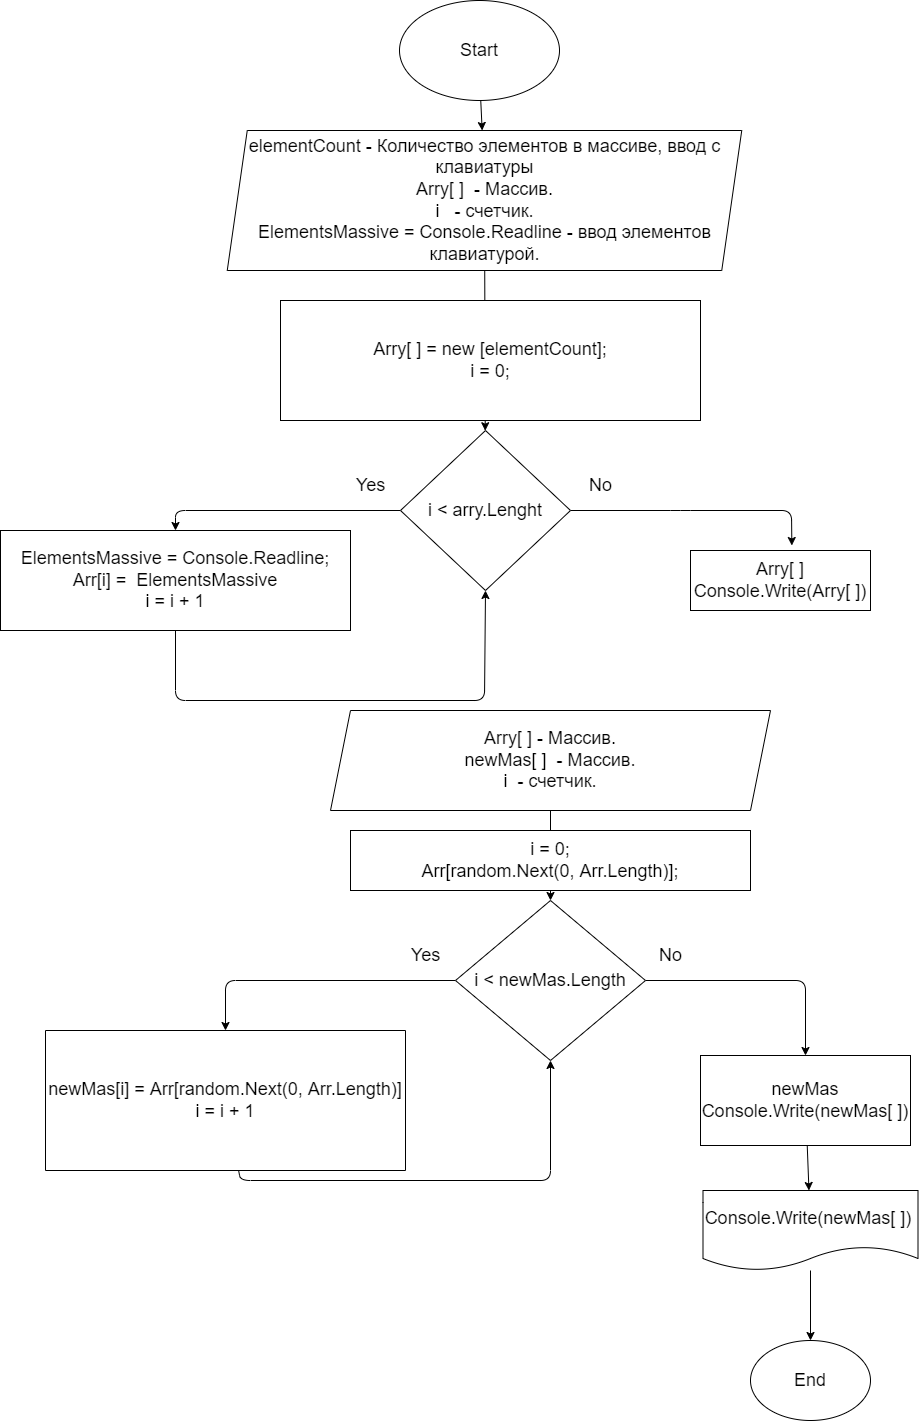

The diagram above was exported from draw.io. Its source (the exported page's mxGraphModel, read from the mxfile embedded in the PNG):
<mxGraphModel dx="1967" dy="1835" grid="1" gridSize="10" guides="1" tooltips="1" connect="1" arrows="1" fold="1" page="1" pageScale="1" pageWidth="827" pageHeight="1169" math="0" shadow="0">
  <root>
    <mxCell id="0" />
    <mxCell id="1" parent="0" />
    <mxCell id="13" value="" style="edgeStyle=none;html=1;fontSize=18;" parent="1" source="2" target="5" edge="1">
      <mxGeometry relative="1" as="geometry" />
    </mxCell>
    <mxCell id="2" value="&lt;font style=&quot;font-size: 18px&quot;&gt;&lt;br&gt;&lt;br&gt;&lt;br&gt;&lt;br&gt;elementCount - Количество элементов в массиве, ввод с клавиатуры&lt;br&gt;Arry[ ]&amp;nbsp; - Массив.&lt;br&gt;i&amp;nbsp; &amp;nbsp;- счетчик.&lt;br&gt;ElementsMassive = Console.Readline - ввод элементов клавиатурой.&lt;br&gt;&lt;br&gt;&lt;br&gt;&lt;br&gt;&lt;br&gt;&lt;/font&gt;" style="shape=parallelogram;perimeter=parallelogramPerimeter;whiteSpace=wrap;html=1;fixedSize=1;" parent="1" vertex="1">
      <mxGeometry x="156.75" y="-10" width="514.5" height="140" as="geometry" />
    </mxCell>
    <mxCell id="4" value="" style="edgeStyle=none;html=1;" parent="1" source="3" target="2" edge="1">
      <mxGeometry relative="1" as="geometry" />
    </mxCell>
    <mxCell id="3" value="&lt;font style=&quot;font-size: 18px&quot;&gt;Start&lt;/font&gt;" style="ellipse;whiteSpace=wrap;html=1;" parent="1" vertex="1">
      <mxGeometry x="329" y="-140" width="160" height="100" as="geometry" />
    </mxCell>
    <mxCell id="8" style="edgeStyle=none;html=1;entryX=0.5;entryY=0;entryDx=0;entryDy=0;fontSize=18;" parent="1" source="5" target="7" edge="1">
      <mxGeometry relative="1" as="geometry">
        <Array as="points">
          <mxPoint x="105" y="370" />
        </Array>
      </mxGeometry>
    </mxCell>
    <mxCell id="12" style="edgeStyle=none;html=1;fontSize=18;entryX=0.563;entryY=-0.083;entryDx=0;entryDy=0;entryPerimeter=0;" parent="1" source="5" target="11" edge="1">
      <mxGeometry relative="1" as="geometry">
        <mxPoint x="730" y="330" as="targetPoint" />
        <Array as="points">
          <mxPoint x="610" y="370" />
          <mxPoint x="721" y="370" />
        </Array>
      </mxGeometry>
    </mxCell>
    <mxCell id="5" value="i &amp;lt; arry.Lenght" style="rhombus;whiteSpace=wrap;html=1;fontSize=18;" parent="1" vertex="1">
      <mxGeometry x="330" y="290" width="170" height="160" as="geometry" />
    </mxCell>
    <mxCell id="10" style="edgeStyle=none;html=1;fontSize=18;entryX=0.5;entryY=1;entryDx=0;entryDy=0;" parent="1" source="7" target="5" edge="1">
      <mxGeometry relative="1" as="geometry">
        <mxPoint x="155" y="570" as="targetPoint" />
        <Array as="points">
          <mxPoint x="105" y="560" />
          <mxPoint x="414" y="560" />
        </Array>
      </mxGeometry>
    </mxCell>
    <mxCell id="41" style="edgeStyle=none;html=1;" edge="1" parent="1" source="7">
      <mxGeometry relative="1" as="geometry">
        <mxPoint x="105" y="390" as="targetPoint" />
      </mxGeometry>
    </mxCell>
    <mxCell id="7" value="ElementsMassive = Console.Readline;&lt;br&gt;Arr[i] =&amp;nbsp; ElementsMassive&lt;br&gt;i = i + 1" style="rounded=0;whiteSpace=wrap;html=1;fontSize=18;" parent="1" vertex="1">
      <mxGeometry x="-70" y="390" width="350" height="100" as="geometry" />
    </mxCell>
    <mxCell id="9" value="Yes" style="text;html=1;align=center;verticalAlign=middle;resizable=0;points=[];autosize=1;strokeColor=none;fillColor=none;fontSize=18;" parent="1" vertex="1">
      <mxGeometry x="280" y="330" width="40" height="30" as="geometry" />
    </mxCell>
    <mxCell id="11" value="Arry[ ]&lt;br&gt;Console.Write(Arry[ ])" style="rounded=0;whiteSpace=wrap;html=1;fontSize=18;" parent="1" vertex="1">
      <mxGeometry x="620" y="410" width="180" height="60" as="geometry" />
    </mxCell>
    <mxCell id="14" value="No" style="text;html=1;align=center;verticalAlign=middle;resizable=0;points=[];autosize=1;strokeColor=none;fillColor=none;fontSize=18;" parent="1" vertex="1">
      <mxGeometry x="510" y="330" width="40" height="30" as="geometry" />
    </mxCell>
    <mxCell id="22" value="" style="edgeStyle=none;html=1;fontSize=18;startArrow=none;" parent="1" source="39" target="21" edge="1">
      <mxGeometry relative="1" as="geometry" />
    </mxCell>
    <mxCell id="18" value="Arry[ ] - Массив.&lt;br&gt;newMas[ ]&amp;nbsp; - Массив.&lt;br&gt;i&amp;nbsp; - счетчик." style="shape=parallelogram;perimeter=parallelogramPerimeter;whiteSpace=wrap;html=1;fixedSize=1;fontSize=18;" parent="1" vertex="1">
      <mxGeometry x="260" y="570" width="440" height="100" as="geometry" />
    </mxCell>
    <mxCell id="25" value="" style="edgeStyle=none;html=1;fontSize=18;" parent="1" source="21" target="23" edge="1">
      <mxGeometry relative="1" as="geometry">
        <Array as="points">
          <mxPoint x="155" y="840" />
        </Array>
      </mxGeometry>
    </mxCell>
    <mxCell id="30" style="edgeStyle=none;html=1;entryX=0.5;entryY=0;entryDx=0;entryDy=0;fontSize=18;" parent="1" source="21" target="28" edge="1">
      <mxGeometry relative="1" as="geometry">
        <Array as="points">
          <mxPoint x="735" y="840" />
        </Array>
      </mxGeometry>
    </mxCell>
    <mxCell id="21" value="i &amp;lt; newMas.Length" style="rhombus;whiteSpace=wrap;html=1;fontSize=18;" parent="1" vertex="1">
      <mxGeometry x="385" y="760" width="190" height="160" as="geometry" />
    </mxCell>
    <mxCell id="27" style="edgeStyle=none;html=1;fontSize=18;entryX=0.5;entryY=1;entryDx=0;entryDy=0;" parent="1" source="23" target="21" edge="1">
      <mxGeometry relative="1" as="geometry">
        <mxPoint x="480" y="880" as="targetPoint" />
        <Array as="points">
          <mxPoint x="170" y="1040" />
          <mxPoint x="480" y="1040" />
        </Array>
      </mxGeometry>
    </mxCell>
    <mxCell id="23" value="newMas[i] = Arr[random.Next(0, Arr.Length)]&lt;br&gt;i = i + 1" style="whiteSpace=wrap;html=1;fontSize=18;direction=west;" parent="1" vertex="1">
      <mxGeometry x="-25" y="890" width="360" height="140" as="geometry" />
    </mxCell>
    <mxCell id="26" value="Yes" style="text;html=1;align=center;verticalAlign=middle;resizable=0;points=[];autosize=1;strokeColor=none;fillColor=none;fontSize=18;" parent="1" vertex="1">
      <mxGeometry x="335" y="800" width="40" height="30" as="geometry" />
    </mxCell>
    <mxCell id="34" style="edgeStyle=none;html=1;fontSize=18;" parent="1" source="28" target="33" edge="1">
      <mxGeometry relative="1" as="geometry" />
    </mxCell>
    <mxCell id="28" value="newMas&lt;br&gt;Console.Write(newMas[ ])" style="whiteSpace=wrap;html=1;fontSize=18;" parent="1" vertex="1">
      <mxGeometry x="630" y="915" width="210" height="90" as="geometry" />
    </mxCell>
    <mxCell id="31" value="No" style="text;html=1;align=center;verticalAlign=middle;resizable=0;points=[];autosize=1;strokeColor=none;fillColor=none;fontSize=18;" parent="1" vertex="1">
      <mxGeometry x="580" y="800" width="40" height="30" as="geometry" />
    </mxCell>
    <mxCell id="37" style="edgeStyle=none;html=1;entryX=0.5;entryY=0;entryDx=0;entryDy=0;fontSize=18;" parent="1" source="33" target="36" edge="1">
      <mxGeometry relative="1" as="geometry" />
    </mxCell>
    <mxCell id="33" value="Console.Write(newMas[ ])&amp;nbsp;" style="shape=document;whiteSpace=wrap;html=1;boundedLbl=1;fontSize=18;" parent="1" vertex="1">
      <mxGeometry x="632.5" y="1050" width="215" height="80" as="geometry" />
    </mxCell>
    <mxCell id="36" value="End" style="ellipse;whiteSpace=wrap;html=1;fontSize=18;" parent="1" vertex="1">
      <mxGeometry x="680" y="1200" width="120" height="80" as="geometry" />
    </mxCell>
    <mxCell id="38" value="&lt;span&gt;Arry[ ] = new [elementCount];&lt;/span&gt;&lt;span&gt;&lt;br&gt;i = 0;&lt;/span&gt;&lt;span&gt;&lt;br&gt;&lt;/span&gt;" style="rounded=0;whiteSpace=wrap;html=1;fontSize=18;" parent="1" vertex="1">
      <mxGeometry x="210" y="160" width="420" height="120" as="geometry" />
    </mxCell>
    <mxCell id="39" value="i = 0;&lt;br&gt;Arr[random.Next(0, Arr.Length)];" style="rounded=0;whiteSpace=wrap;html=1;fontSize=18;" parent="1" vertex="1">
      <mxGeometry x="280" y="690" width="400" height="60" as="geometry" />
    </mxCell>
    <mxCell id="40" value="" style="edgeStyle=none;html=1;fontSize=18;endArrow=none;" parent="1" source="18" target="39" edge="1">
      <mxGeometry relative="1" as="geometry">
        <mxPoint x="480" y="670" as="sourcePoint" />
        <mxPoint x="480" y="760" as="targetPoint" />
      </mxGeometry>
    </mxCell>
  </root>
</mxGraphModel>